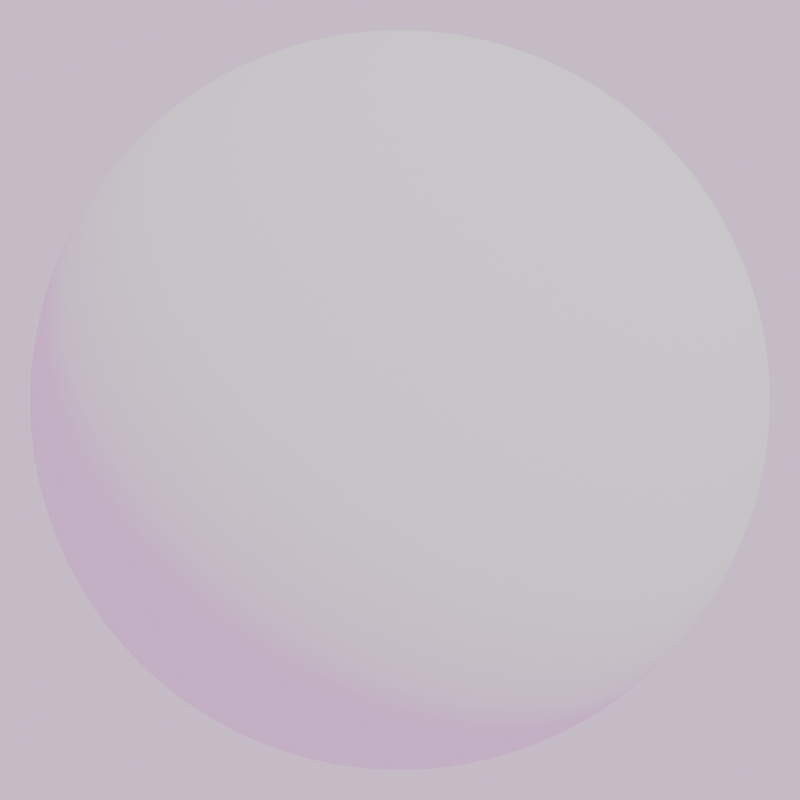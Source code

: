 # Source: pwzrd_spherical.blend  (saved by Blender 4.1.24; exported with 4.5.12 LTS)
import bpy
from mathutils import Matrix  # noqa: F401  (used for matrix-valued properties, if any)

bpy.ops.wm.read_factory_settings(use_empty=True)
scene = bpy.context.scene
scene.name = 'main'

# ---- collections
col_export = bpy.data.collections.new('Export'); scene.collection.children.link(col_export)
col_dev = bpy.data.collections.new('dev'); scene.collection.children.link(col_dev)
col_main_collection = bpy.data.collections.new('main_collection'); scene.collection.children.link(col_main_collection)

# ---- images (referenced by path relative to the original .blend; pixels are not part of the script)
import os
ASSET_DIR = os.environ.get("B2B_ASSET_DIR", "")  # directory of the original .blend (textures are referenced by path, not embedded)
HERE = os.path.dirname(os.path.abspath(__file__))  # packed textures are extracted next to this script under _unpacked/

def load_image(name, relpath, width, height, colorspace="sRGB"):
    """Load a texture the original file referenced (path relative to the .blend, or extracted next to this script)."""
    p = next((c for c in (os.path.join(HERE, relpath), os.path.join(ASSET_DIR, relpath)) if relpath and os.path.exists(c)), "")
    if p:
        img = bpy.data.images.load(p, check_existing=True)
        img.name = name
    else:  # same state as the original file: an image datablock whose file is absent (Cycles renders it pink)
        img = bpy.data.images.new(name, width, height)
        img.source = "FILE"
        img.filepath = "//" + (relpath or name)
    img.colorspace_settings.name = colorspace
    return img
img_panorama_main = load_image('panorama_main', 'Panorama.hdr', 1024, 1024, 'Linear Rec.709')

# ---- world
world_world = bpy.data.worlds.new('World'); scene.world = world_world
world_world.use_nodes = True; world_world.node_tree.nodes.clear()
_N = world_world.node_tree.nodes; _L = world_world.node_tree.links
n0 = _N.new('ShaderNodeOutputWorld'); n0.name = 'World Output'; n0.location = (498, 300)
n1 = _N.new('ShaderNodeBackground'); n1.name = 'Background'; n1.location = (208, 300)
n1.inputs[1].default_value = 1.1
n2 = _N.new('ShaderNodeTexCoord'); n2.name = 'Texture Coordinate'; n2.location = (-861, 363)
n3 = _N.new('ShaderNodeMapping'); n3.name = 'Mapping'; n3.location = (-651, 380)
n3.width = 240
n3.inputs[2].default_value = (0.0, 0.0, -1.412)
n4 = _N.new('ShaderNodeTexEnvironment'); n4.name = 'Environment Texture'; n4.location = (-342, 319)
n4.image = img_panorama_main
n5 = _N.new('ShaderNodeHueSaturation'); n5.name = 'Hue/Saturation/Value'; n5.location = (-22, 298)
n5.inputs[1].default_value = 0.5
_L.new(n1.outputs[0], n0.inputs[0])
_L.new(n3.outputs[0], n4.inputs[0])
_L.new(n2.outputs[0], n3.inputs[0])
_L.new(n5.outputs[0], n1.inputs[0])
_L.new(n4.outputs[0], n5.inputs[4])
n0.is_active_output = True
world_world.color = (0.05088, 0.05088, 0.05088)
world_world.use_sun_shadow = False
world_world.sun_shadow_jitter_overblur = 0.0

# ---- cameras
cam_camera = bpy.data.cameras.new('Camera')

# ---- meshes
me_cube_002 = bpy.data.meshes.new('Cube.002')
me_cube_002.from_pydata([(-0.8205, -0.5784, -0.8205), (-0.8205, -0.5784, 0.8205), (0.8205, -0.5784, -0.8205), (0.8205, -0.5784, 0.8205), (-1.005, 0.2421, -1.005), (-0.9436, -0.2465, -0.9436), (-0.9436, -0.7015, -0.4886), (-1.005, -0.7628, -7.193e-09), (-0.9436, -0.7015, 0.4886), (-0.9436, -0.2465, 0.9436), (-1.005, 0.2421, 1.005), (0.9436, -0.2465, -0.9436), (1.005, 0.2421, -1.005), (1.005, 0.2421, 1.005), (0.9436, -0.2465, 0.9436), (0.9436, -0.7015, 0.4886), (1.005, -0.7628, -8.728e-09), (0.9436, -0.7015, -0.4886), (-0.4886, -0.7015, -0.9436), (-1.552e-08, -0.7628, -1.005), (0.4886, -0.7015, -0.9436), (0.4886, -0.7015, 0.9436), (2.9e-09, -0.7628, 1.005), (-0.4886, -0.7015, 0.9436), (-1.211, -0.2833, -0.5254), (-1.307, -0.315, -1.35e-08), (-1.211, -0.2833, 0.5254), (-1.307, 0.2421, -0.5571), (-1.421, 0.2421, 5.283e-09), (-1.307, 0.2421, 0.5571), (1.307, 0.2421, -0.5571), (1.421, 0.2421, 5.283e-09), (1.307, 0.2421, 0.5571), (1.211, -0.2833, -0.5254), (1.307, -0.315, 8.307e-09), (1.211, -0.2833, 0.5254), (0.5254, -0.9693, -0.5254), (0.5571, -1.065, -1.972e-08), (0.5254, -0.9693, 0.5254), (-3.751e-08, -1.065, -0.5571), (-1.114e-08, -1.179, 3.706e-09), (1.388e-08, -1.065, 0.5571), (-0.5254, -0.9693, -0.5254), (-0.5571, -1.065, 8.307e-09), (-0.5254, -0.9693, 0.5254), (-0.5571, 0.2421, -1.307), (4.623e-09, 0.2421, -1.421), (0.5571, 0.2421, -1.307), (-0.5254, -0.2833, -1.211), (2.478e-08, -0.315, -1.307), (0.5254, -0.2833, -1.211), (0.5571, 0.2421, 1.307), (3.047e-09, 0.2421, 1.421), (-0.5571, 0.2421, 1.307), (0.5254, -0.2833, 1.211), (-2.35e-08, -0.315, 1.307), (-0.5254, -0.2833, 1.211)], [], [(24, 25, 28, 27), (25, 26, 29, 28), (0, 6, 24, 5), (6, 7, 25, 24), (7, 8, 26, 25), (8, 1, 9, 26), (26, 9, 10, 29), (5, 24, 27, 4), (30, 31, 34, 33), (31, 32, 35, 34), (32, 13, 14, 35), (35, 14, 3, 15), (34, 35, 15, 16), (33, 34, 16, 17), (11, 33, 17, 2), (12, 30, 33, 11), (36, 37, 40, 39), (37, 38, 41, 40), (39, 40, 43, 42), (40, 41, 44, 43), (2, 17, 36, 20), (17, 16, 37, 36), (16, 15, 38, 37), (15, 3, 21, 38), (38, 21, 22, 41), (41, 22, 23, 44), (44, 23, 1, 8), (43, 44, 8, 7), (42, 43, 7, 6), (18, 42, 6, 0), (19, 39, 42, 18), (20, 36, 39, 19), (45, 46, 49, 48), (46, 47, 50, 49), (47, 12, 11, 50), (50, 11, 2, 20), (49, 50, 20, 19), (48, 49, 19, 18), (5, 48, 18, 0), (4, 45, 48, 5), (51, 52, 55, 54), (52, 53, 56, 55), (53, 10, 9, 56), (56, 9, 1, 23), (55, 56, 23, 22), (54, 55, 22, 21), (14, 54, 21, 3), (13, 51, 54, 14)])
me_cube_002.polygons.foreach_set('use_smooth', [True] * 48)
_uv = me_cube_002.uv_layers.new(name='UVMap')
_uv.uv.foreach_set('vector', [0.008664, 0.2869, -0.03026, 0.5, -0.07639, 0.5, -0.03026, 0.2741, -0.03026, 0.5, 0.008664, 0.7131, -0.03026, 0.7259, -0.07639, 0.5, 0.1672, 0.1672, 0.1173, 0.3018, 0.008664, 0.2869, 0.1173, 0.1173, 0.1173, 0.3018, 0.09243, 0.5, -0.03026, 0.5, 0.008664, 0.2869, 0.09243, 0.5, 0.1173, 0.6982, 0.008664, 0.7131, -0.03026, 0.5, 0.1173, 0.6982, 0.1672, 0.8328, 0.1173, 0.8827, 0.008664, 0.7131, 0.008664, 0.7131, 0.1173, 0.8827, 0.09243, 0.9076, -0.03026, 0.7259, 0.1173, 0.1173, 0.008664, 0.2869, -0.03026, 0.2741, 0.09243, 0.09243, 1.03, 0.2741, 1.076, 0.5, 1.03, 0.5, 0.9913, 0.2869, 1.076, 0.5, 1.03, 0.7259, 0.9913, 0.7131, 1.03, 0.5, 1.03, 0.7259, 0.9076, 0.9076, 0.8827, 0.8827, 0.9913, 0.7131, 0.9913, 0.7131, 0.8827, 0.8827, 0.8328, 0.8328, 0.8827, 0.6982, 1.03, 0.5, 0.9913, 0.7131, 0.8827, 0.6982, 0.9076, 0.5, 0.9913, 0.2869, 1.03, 0.5, 0.9076, 0.5, 0.8827, 0.3018, 0.8827, 0.1173, 0.9913, 0.2869, 0.8827, 0.3018, 0.8328, 0.1672, 0.9076, 0.09243, 1.03, 0.2741, 0.9913, 0.2869, 0.8827, 0.1173, 0.7131, 0.2869, 0.7259, 0.5, 0.5, 0.5, 0.5, 0.2741, 0.7259, 0.5, 0.7131, 0.7131, 0.5, 0.7259, 0.5, 0.5, 0.5, 0.2741, 0.5, 0.5, 0.2741, 0.5, 0.2869, 0.2869, 0.5, 0.5, 0.5, 0.7259, 0.2869, 0.7131, 0.2741, 0.5, 0.8328, 0.1672, 0.8827, 0.3018, 0.7131, 0.2869, 0.6982, 0.1173, 0.8827, 0.3018, 0.9076, 0.5, 0.7259, 0.5, 0.7131, 0.2869, 0.9076, 0.5, 0.8827, 0.6982, 0.7131, 0.7131, 0.7259, 0.5, 0.8827, 0.6982, 0.8328, 0.8328, 0.6982, 0.8827, 0.7131, 0.7131, 0.7131, 0.7131, 0.6982, 0.8827, 0.5, 0.9076, 0.5, 0.7259, 0.5, 0.7259, 0.5, 0.9076, 0.3018, 0.8827, 0.2869, 0.7131, 0.2869, 0.7131, 0.3018, 0.8827, 0.1672, 0.8328, 0.1173, 0.6982, 0.2741, 0.5, 0.2869, 0.7131, 0.1173, 0.6982, 0.09243, 0.5, 0.2869, 0.2869, 0.2741, 0.5, 0.09243, 0.5, 0.1173, 0.3018, 0.3018, 0.1173, 0.2869, 0.2869, 0.1173, 0.3018, 0.1672, 0.1672, 0.5, 0.09243, 0.5, 0.2741, 0.2869, 0.2869, 0.3018, 0.1173, 0.6982, 0.1173, 0.7131, 0.2869, 0.5, 0.2741, 0.5, 0.09243, 0.2741, -0.03026, 0.5, -0.07639, 0.5, -0.03026, 0.2869, 0.008664, 0.5, -0.07639, 0.7259, -0.03026, 0.7131, 0.008664, 0.5, -0.03026, 0.7259, -0.03026, 0.9076, 0.09243, 0.8827, 0.1173, 0.7131, 0.008664, 0.7131, 0.008664, 0.8827, 0.1173, 0.8328, 0.1672, 0.6982, 0.1173, 0.5, -0.03026, 0.7131, 0.008664, 0.6982, 0.1173, 0.5, 0.09243, 0.2869, 0.008664, 0.5, -0.03026, 0.5, 0.09243, 0.3018, 0.1173, 0.1173, 0.1173, 0.2869, 0.008664, 0.3018, 0.1173, 0.1672, 0.1672, 0.09243, 0.09243, 0.2741, -0.03026, 0.2869, 0.008664, 0.1173, 0.1173, 0.7259, 1.03, 0.5, 1.076, 0.5, 1.03, 0.7131, 0.9913, 0.5, 1.076, 0.2741, 1.03, 0.2869, 0.9913, 0.5, 1.03, 0.2741, 1.03, 0.09243, 0.9076, 0.1173, 0.8827, 0.2869, 0.9913, 0.2869, 0.9913, 0.1173, 0.8827, 0.1672, 0.8328, 0.3018, 0.8827, 0.5, 1.03, 0.2869, 0.9913, 0.3018, 0.8827, 0.5, 0.9076, 0.7131, 0.9913, 0.5, 1.03, 0.5, 0.9076, 0.6982, 0.8827, 0.8827, 0.8827, 0.7131, 0.9913, 0.6982, 0.8827, 0.8328, 0.8328, 0.9076, 0.9076, 0.7259, 1.03, 0.7131, 0.9913, 0.8827, 0.8827])
me_cube_002.materials.append(None)
me_cube_002.update()

# ---- objects
ob_main_cam = bpy.data.objects.new('main_cam', cam_camera)
ob_main_preview_obj = bpy.data.objects.new('main_preview_obj', me_cube_002)

# ---- transforms, parenting, visibility, modifiers, constraints
ob_main_cam.location = (0.0, -4.071, 0.0)
ob_main_cam.rotation_euler = (1.571, -4.371e-08, 6.283)
ob_main_preview_obj.location = (0.0, 0.0, 0.0)
ob_main_preview_obj.scale = (1.024, 1.024, 1.024)
_m = ob_main_preview_obj.modifiers.new('Subdivision', 'SUBSURF')
_m.quality = 2
_m.levels = 6
_m.render_levels = 7
_m.show_only_control_edges = False
_m = ob_main_preview_obj.modifiers.new('Cast', 'CAST')
_m.factor = 1.0

# ---- collection membership
col_main_collection.objects.link(ob_main_cam)
col_main_collection.objects.link(ob_main_preview_obj)

# ---- scene / render settings (as saved in the file)
scene.camera = ob_main_cam
scene.frame_start = 1; scene.frame_end = 2; scene.frame_set(0)
scene.render.engine = 'CYCLES'
scene.render.resolution_x = 256
scene.render.resolution_y = 256
scene.render.film_transparent = True
scene.render.use_stamp_time = False
scene.render.use_stamp_date = False
scene.render.use_stamp_frame = False
scene.render.use_stamp_camera = False
scene.render.use_stamp_scene = False
scene.render.use_stamp_filename = False
scene.render.use_stamp_render_time = False
scene.cycles.use_denoising = False
scene.cycles.time_limit = 5.0
scene.cycles.sampling_pattern = 'TABULATED_SOBOL'
scene.cycles.max_bounces = 3
scene.cycles.diffuse_bounces = 3
scene.cycles.glossy_bounces = 3
scene.cycles.transmission_bounces = 4
scene.cycles.transparent_max_bounces = 4
scene.cycles.volume_max_steps = 4
scene.cycles.sample_clamp_indirect = 0.0
scene.eevee.ray_tracing_options.trace_max_roughness = 0.0
scene.view_settings.use_curve_mapping = True
scene.view_settings.curve_mapping.use_clip = True
scene.view_settings.curve_mapping.clip_max_x = 1.0
scene.view_settings.curve_mapping.clip_max_y = 1.0
scene.view_settings.curve_mapping.extend = 'EXTRAPOLATED'
scene.view_settings.curve_mapping.white_level = (1.0, 1.0, 1.0)
_c = scene.view_settings.curve_mapping.curves[0]
while len(_c.points) > 2: _c.points.remove(_c.points[-1])
_c.points[0].location = (0.0, 0.0); _c.points[0].handle_type = 'AUTO'
_c.points[1].location = (1.0, 1.0); _c.points[1].handle_type = 'AUTO'
_c = scene.view_settings.curve_mapping.curves[1]
while len(_c.points) > 2: _c.points.remove(_c.points[-1])
_c.points[0].location = (0.0, 0.0); _c.points[0].handle_type = 'AUTO'
_c.points[1].location = (1.0, 1.0); _c.points[1].handle_type = 'AUTO'
_c = scene.view_settings.curve_mapping.curves[2]
while len(_c.points) > 2: _c.points.remove(_c.points[-1])
_c.points[0].location = (0.0, 0.0); _c.points[0].handle_type = 'AUTO'
_c.points[1].location = (1.0, 1.0); _c.points[1].handle_type = 'AUTO'
_c = scene.view_settings.curve_mapping.curves[3]
while len(_c.points) > 2: _c.points.remove(_c.points[-1])
_c.points[0].location = (0.0, 0.0); _c.points[0].handle_type = 'AUTO'
_c.points[1].location = (0.26744, 0.2125); _c.points[1].handle_type = 'AUTO'
_p = _c.points.new(0.63721, 0.825); _p.handle_type = 'AUTO'
_p = _c.points.new(1.0, 1.0); _p.handle_type = 'AUTO'
scene.view_settings.curve_mapping.update()
bpy.context.view_layer.update()

# ---- added for rendering (the .blend has no usable light): sun
light_auto_sun = bpy.data.lights.new('AutoSun', 'SUN')
light_auto_sun.energy = 3.0
light_auto_sun.angle = 0.0523599
ob_auto_sun = bpy.data.objects.new('AutoSun', light_auto_sun)
scene.collection.objects.link(ob_auto_sun)
ob_auto_sun.rotation_euler = (0.872665, 0.174533, 0.523599)
bpy.context.view_layer.update()
